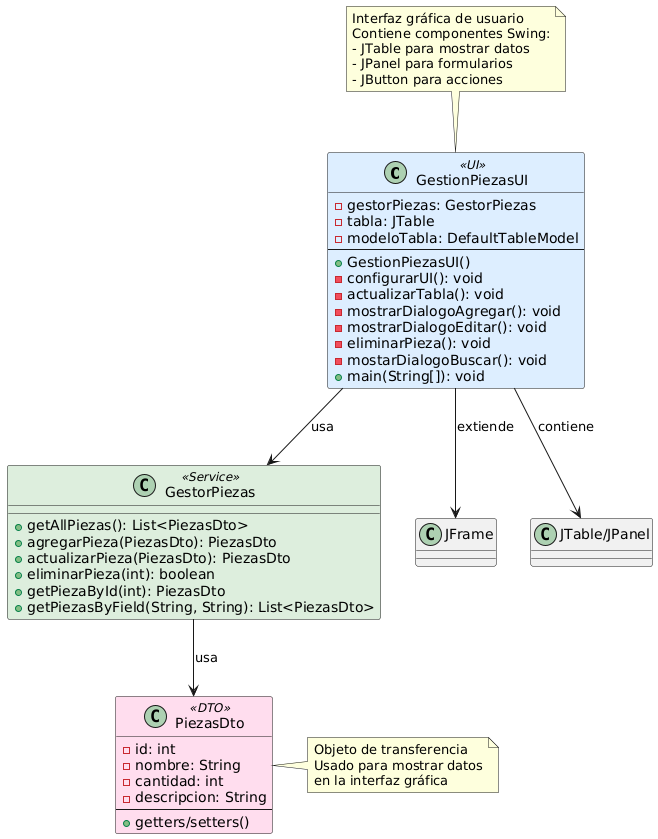

The diagram above was rendered by PlantUML. Its source (embedded in the PNG):
@startuml
skinparam class {
    BackgroundColor<<UI>> #DDEEFF
    BackgroundColor<<DTO>> #FFDDEE
    BackgroundColor<<Service>> #DDEEDD
}

class GestionPiezasUI <<UI>> {
    - gestorPiezas: GestorPiezas
    - tabla: JTable
    - modeloTabla: DefaultTableModel
    --
    + GestionPiezasUI()
    - configurarUI(): void
    - actualizarTabla(): void
    - mostrarDialogoAgregar(): void
    - mostrarDialogoEditar(): void
    - eliminarPieza(): void
    - mostarDialogoBuscar(): void
    + main(String[]): void
}

class GestorPiezas <<Service>> {
    + getAllPiezas(): List<PiezasDto>
    + agregarPieza(PiezasDto): PiezasDto
    + actualizarPieza(PiezasDto): PiezasDto
    + eliminarPieza(int): boolean
    + getPiezaById(int): PiezasDto
    + getPiezasByField(String, String): List<PiezasDto>
}

class PiezasDto <<DTO>> {
    - id: int
    - nombre: String
    - cantidad: int
    - descripcion: String
    --
    + getters/setters()
}

' Relaciones
GestionPiezasUI --> GestorPiezas : usa
GestionPiezasUI --> "JFrame" : extiende
GestionPiezasUI --> "JTable/JPanel" : contiene
GestorPiezas --> PiezasDto : usa

note top of GestionPiezasUI
    Interfaz gráfica de usuario
    Contiene componentes Swing:
    - JTable para mostrar datos
    - JPanel para formularios
    - JButton para acciones
end note

note right of PiezasDto
    Objeto de transferencia
    Usado para mostrar datos
    en la interfaz gráfica
end note
@enduml